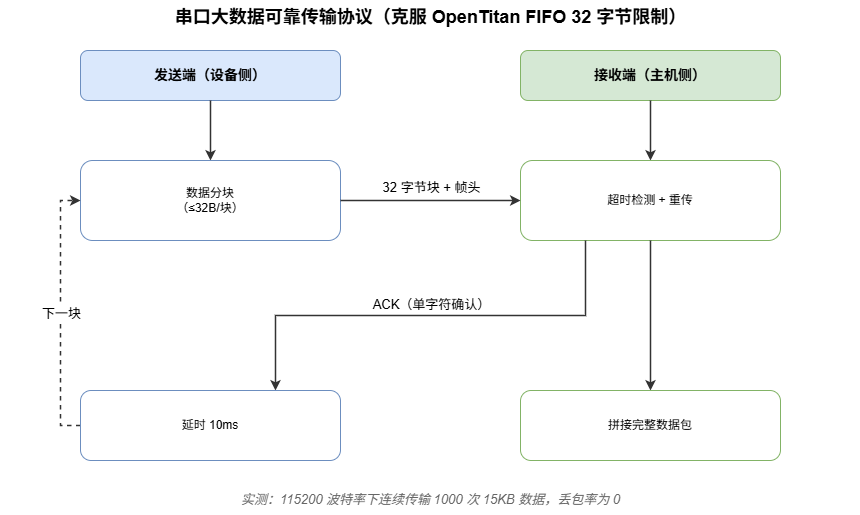

The diagram above was exported from draw.io. Its source (the exported page's mxGraphModel, read from the mxfile embedded in the PNG):
<mxGraphModel dx="644" dy="534" grid="1" gridSize="10" guides="1" tooltips="1" connect="1" arrows="1" fold="1" page="1" pageScale="1" pageWidth="900" pageHeight="560" background="#ffffff" math="0" shadow="0">
  <root>
    <mxCell id="0" />
    <mxCell id="1" parent="0" />
    <mxCell id="title" value="串口大数据可靠传输协议（克服 OpenTitan FIFO 32 字节限制）" style="text;html=1;fontSize=18;fontStyle=1;align=center;" parent="1" vertex="1">
      <mxGeometry x="20" y="10" width="860" height="30" as="geometry" />
    </mxCell>
    <mxCell id="shdr" value="发送端（设备侧）" style="rounded=1;whiteSpace=wrap;html=1;fillColor=#dae8fc;strokeColor=#6c8ebf;fontSize=14;fontStyle=1;" parent="1" vertex="1">
      <mxGeometry x="100" y="60" width="260" height="50" as="geometry" />
    </mxCell>
    <mxCell id="rhdr" value="接收端（主机侧）" style="rounded=1;whiteSpace=wrap;html=1;fillColor=#d5e8d4;strokeColor=#82b366;fontSize=14;fontStyle=1;" parent="1" vertex="1">
      <mxGeometry x="540" y="60" width="260" height="50" as="geometry" />
    </mxCell>
    <mxCell id="e1" style="edgeStyle=orthogonalEdgeStyle;rounded=0;orthogonalLoop=1;jettySize=auto;html=1;strokeWidth=1.5;strokeColor=#333333;exitX=0.5;exitY=1;entryX=0.5;entryY=0;" parent="1" source="shdr" target="chunk" edge="1">
      <mxGeometry relative="1" as="geometry" />
    </mxCell>
    <mxCell id="e2" style="edgeStyle=orthogonalEdgeStyle;rounded=0;orthogonalLoop=1;jettySize=auto;html=1;strokeWidth=1.5;strokeColor=#333333;exitX=0.5;exitY=1;entryX=0.5;entryY=0;" parent="1" source="rhdr" target="timeout" edge="1">
      <mxGeometry relative="1" as="geometry" />
    </mxCell>
    <mxCell id="chunk" value="数据分块&lt;br&gt;（≤32B/块）" style="rounded=1;whiteSpace=wrap;html=1;fillColor=#ffffff;strokeColor=#6c8ebf;fontSize=12;" parent="1" vertex="1">
      <mxGeometry x="100" y="170" width="260" height="80" as="geometry" />
    </mxCell>
    <mxCell id="timeout" value="超时检测 + 重传" style="rounded=1;whiteSpace=wrap;html=1;fillColor=#ffffff;strokeColor=#82b366;fontSize=12;" parent="1" vertex="1">
      <mxGeometry x="540" y="170" width="260" height="80" as="geometry" />
    </mxCell>
    <mxCell id="e3" style="edgeStyle=orthogonalEdgeStyle;rounded=0;orthogonalLoop=1;jettySize=auto;html=1;strokeWidth=1.5;strokeColor=#333333;exitX=1;exitY=0.5;entryX=0;entryY=0.5;" parent="1" source="chunk" target="timeout" edge="1">
      <mxGeometry relative="1" as="geometry" />
    </mxCell>
    <mxCell id="e3l" value="32 字节块 + 帧头" style="edgeLabel;html=1;align=center;verticalAlign=middle;resizable=0;points=[];fontSize=13;labelBackgroundColor=#ffffff;" parent="e3" vertex="1" connectable="0">
      <mxGeometry relative="1" as="geometry">
        <mxPoint y="-14" as="offset" />
      </mxGeometry>
    </mxCell>
    <mxCell id="e4" style="edgeStyle=orthogonalEdgeStyle;rounded=0;orthogonalLoop=1;jettySize=auto;html=1;strokeWidth=1.5;strokeColor=#333333;exitX=0.25;exitY=1;entryX=0.75;entryY=0;" parent="1" source="timeout" target="delay" edge="1">
      <mxGeometry relative="1" as="geometry" />
    </mxCell>
    <mxCell id="e4l" value="ACK（单字符确认）" style="edgeLabel;html=1;align=center;verticalAlign=middle;resizable=0;points=[];fontSize=13;labelBackgroundColor=#ffffff;" parent="e4" vertex="1" connectable="0">
      <mxGeometry relative="1" as="geometry">
        <mxPoint y="-12" as="offset" />
      </mxGeometry>
    </mxCell>
    <mxCell id="e5" style="edgeStyle=orthogonalEdgeStyle;rounded=0;orthogonalLoop=1;jettySize=auto;html=1;strokeWidth=1.5;strokeColor=#333333;dashed=1;exitX=0;exitY=0.5;entryX=0;entryY=0.5;" parent="1" source="delay" target="chunk" edge="1">
      <mxGeometry relative="1" as="geometry" />
    </mxCell>
    <mxCell id="e5l" value="下一块" style="edgeLabel;html=1;align=center;verticalAlign=middle;resizable=0;points=[];fontSize=13;labelBackgroundColor=#ffffff;" parent="e5" vertex="1" connectable="0">
      <mxGeometry relative="1" as="geometry" />
    </mxCell>
    <mxCell id="e6" style="edgeStyle=orthogonalEdgeStyle;rounded=0;orthogonalLoop=1;jettySize=auto;html=1;strokeWidth=1.5;strokeColor=#333333;exitX=0.5;exitY=1;entryX=0.5;entryY=0;" parent="1" source="timeout" target="assemble" edge="1">
      <mxGeometry relative="1" as="geometry" />
    </mxCell>
    <mxCell id="delay" value="延时 10ms" style="rounded=1;whiteSpace=wrap;html=1;fillColor=#ffffff;strokeColor=#6c8ebf;fontSize=12;" parent="1" vertex="1">
      <mxGeometry x="100" y="400" width="260" height="70" as="geometry" />
    </mxCell>
    <mxCell id="assemble" value="拼接完整数据包" style="rounded=1;whiteSpace=wrap;html=1;fillColor=#ffffff;strokeColor=#82b366;fontSize=12;" parent="1" vertex="1">
      <mxGeometry x="540" y="400" width="260" height="70" as="geometry" />
    </mxCell>
    <mxCell id="note" value="实测：115200 波特率下连续传输 1000 次 15KB 数据，丢包率为 0" style="text;html=1;fontSize=13;fontStyle=2;align=center;fontColor=#666666;" parent="1" vertex="1">
      <mxGeometry x="100" y="495" width="700" height="30" as="geometry" />
    </mxCell>
  </root>
</mxGraphModel>